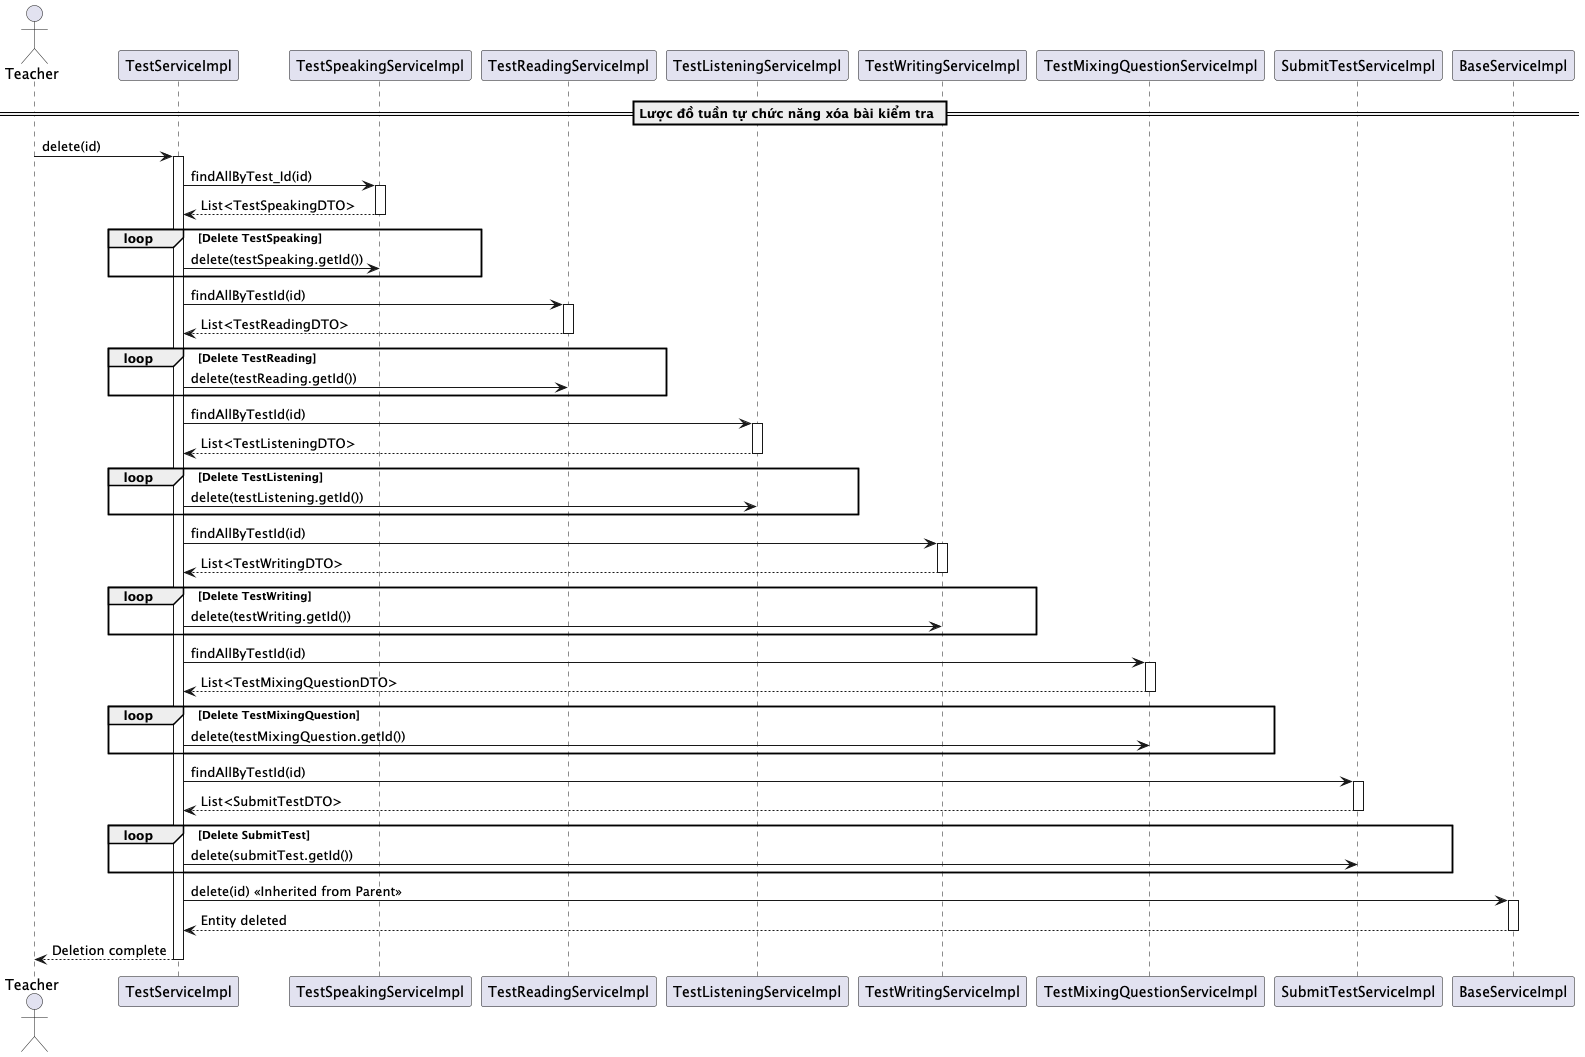

The diagram above was rendered by PlantUML. Its source (embedded in the PNG):
@startuml deleteTestWithRelations

actor Teacher
participant "TestServiceImpl" as TestService
participant "TestSpeakingServiceImpl" as TestSpeakingService
participant "TestReadingServiceImpl" as TestReadingService
participant "TestListeningServiceImpl" as TestListeningService
participant "TestWritingServiceImpl" as TestWritingService
participant "TestMixingQuestionServiceImpl" as TestMixingQuestionService
participant "SubmitTestServiceImpl" as SubmitTestService
participant "BaseServiceImpl" as BaseService

== Lược đồ tuần tự chức năng xóa bài kiểm tra ==
Teacher -> TestService: delete(id)
activate TestService

TestService -> TestSpeakingService: findAllByTest_Id(id)
activate TestSpeakingService
TestSpeakingService --> TestService: List<TestSpeakingDTO>
deactivate TestSpeakingService
loop Delete TestSpeaking
    TestService -> TestSpeakingService: delete(testSpeaking.getId())
end

TestService -> TestReadingService: findAllByTestId(id)
activate TestReadingService
TestReadingService --> TestService: List<TestReadingDTO>
deactivate TestReadingService
loop Delete TestReading
    TestService -> TestReadingService: delete(testReading.getId())
end

TestService -> TestListeningService: findAllByTestId(id)
activate TestListeningService
TestListeningService --> TestService: List<TestListeningDTO>
deactivate TestListeningService
loop Delete TestListening
    TestService -> TestListeningService: delete(testListening.getId())
end

TestService -> TestWritingService: findAllByTestId(id)
activate TestWritingService
TestWritingService --> TestService: List<TestWritingDTO>
deactivate TestWritingService
loop Delete TestWriting
    TestService -> TestWritingService: delete(testWriting.getId())
end

TestService -> TestMixingQuestionService: findAllByTestId(id)
activate TestMixingQuestionService
TestMixingQuestionService --> TestService: List<TestMixingQuestionDTO>
deactivate TestMixingQuestionService
loop Delete TestMixingQuestion
    TestService -> TestMixingQuestionService: delete(testMixingQuestion.getId())
end

TestService -> SubmitTestService: findAllByTestId(id)
activate SubmitTestService
SubmitTestService --> TestService: List<SubmitTestDTO>
deactivate SubmitTestService
loop Delete SubmitTest
    TestService -> SubmitTestService: delete(submitTest.getId())
end

TestService -> BaseService: delete(id) << Inherited from Parent >>
activate BaseService
BaseService --> TestService: Entity deleted
deactivate BaseService

TestService --> Teacher: Deletion complete
deactivate TestService

@enduml